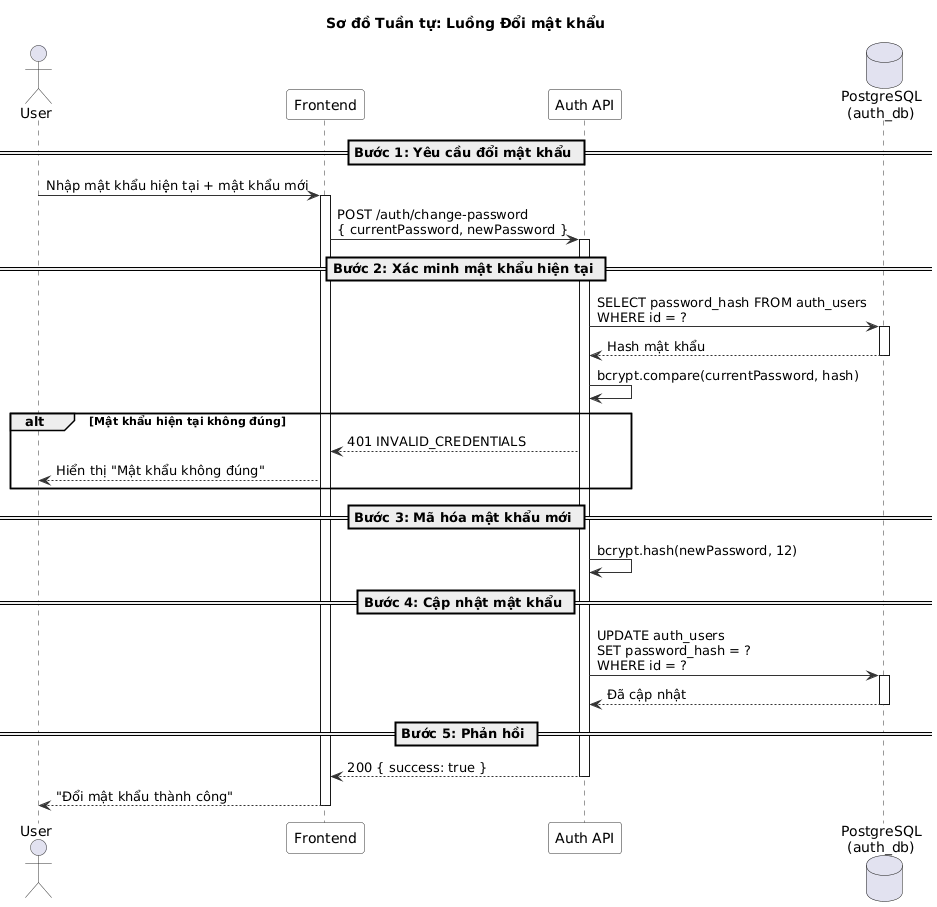

The diagram above was rendered by PlantUML. Its source (embedded in the PNG):
@startuml
' ============================================================
' Sơ đồ Tuần tự - Luồng Đổi mật khẩu
' ============================================================

skinparam sequence {
  ArrowColor #333333
  ActorBorderColor #333333
  LifeLineBorderColor #333333
  ParticipantBackgroundColor #F8F8F8
  ParticipantBorderColor #333333
}

title Sơ đồ Tuần tự: Luồng Đổi mật khẩu

actor User
participant "Frontend" as FE
participant "Auth API" as API
database "PostgreSQL\n(auth_db)" as DB

== Bước 1: Yêu cầu đổi mật khẩu ==

User -> FE : Nhập mật khẩu hiện tại + mật khẩu mới
activate FE

FE -> API : POST /auth/change-password\n{ currentPassword, newPassword }
activate API

== Bước 2: Xác minh mật khẩu hiện tại ==

API -> DB : SELECT password_hash FROM auth_users\nWHERE id = ?
activate DB
DB --> API : Hash mật khẩu
deactivate DB

API -> API : bcrypt.compare(currentPassword, hash)

alt Mật khẩu hiện tại không đúng
  API --> FE : 401 INVALID_CREDENTIALS
  FE --> User : Hiển thị "Mật khẩu không đúng"
end

== Bước 3: Mã hóa mật khẩu mới ==

API -> API : bcrypt.hash(newPassword, 12)

== Bước 4: Cập nhật mật khẩu ==

API -> DB : UPDATE auth_users\nSET password_hash = ?\nWHERE id = ?
activate DB
DB --> API : Đã cập nhật
deactivate DB

== Bước 5: Phản hồi ==

API --> FE : 200 { success: true }
deactivate API

FE --> User : "Đổi mật khẩu thành công"
deactivate FE

@enduml